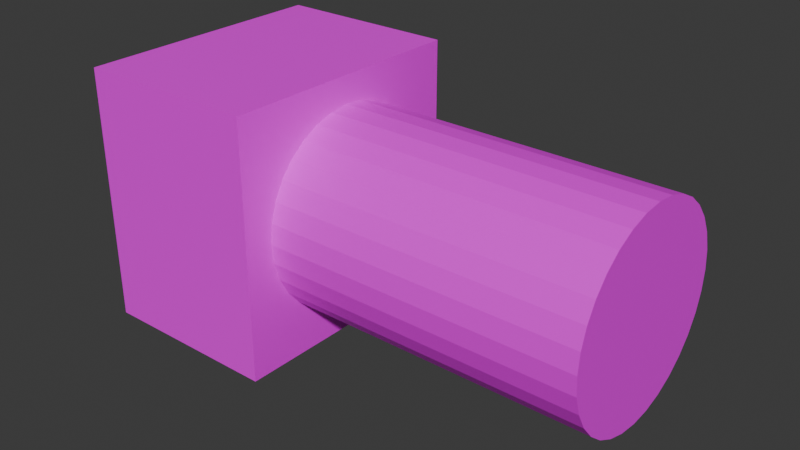 # Source: Fuse_Long.blend  (saved by Blender 4.1.24; exported with 4.5.12 LTS)
import bpy
from mathutils import Matrix  # noqa: F401  (used for matrix-valued properties, if any)

bpy.ops.wm.read_factory_settings(use_empty=True)
scene = bpy.context.scene
scene.name = 'Scene'

# ---- collections
col_collection = bpy.data.collections.new('Collection'); scene.collection.children.link(col_collection)

# ---- images (referenced by path relative to the original .blend; pixels are not part of the script)
import os
ASSET_DIR = os.environ.get("B2B_ASSET_DIR", "")  # directory of the original .blend (textures are referenced by path, not embedded)
HERE = os.path.dirname(os.path.abspath(__file__))  # packed textures are extracted next to this script under _unpacked/

def load_image(name, relpath, width, height, colorspace="sRGB"):
    """Load a texture the original file referenced (path relative to the .blend, or extracted next to this script)."""
    p = next((c for c in (os.path.join(HERE, relpath), os.path.join(ASSET_DIR, relpath)) if relpath and os.path.exists(c)), "")
    if p:
        img = bpy.data.images.load(p, check_existing=True)
        img.name = name
    else:  # same state as the original file: an image datablock whose file is absent (Cycles renders it pink)
        img = bpy.data.images.new(name, width, height)
        img.source = "FILE"
        img.filepath = "//" + (relpath or name)
    img.colorspace_settings.name = colorspace
    return img
img_fuse = load_image('Fuse', 'Fuse.png', 1024, 1024, 'sRGB')

# ---- materials (node trees are filled in below, after node groups)
mat_x = bpy.data.materials.new('マテリアル')
mat_x.use_transparent_shadow = False

# ---- material node trees
mat_x.use_nodes = True; mat_x.node_tree.nodes.clear()
_N = mat_x.node_tree.nodes; _L = mat_x.node_tree.links
n0 = _N.new('ShaderNodeBsdfPrincipled'); n0.name = 'プリンシプルBSDF'; n0.location = (10, 300)
n1 = _N.new('ShaderNodeOutputMaterial'); n1.name = 'マテリアル出力'; n1.location = (300, 300)
n2 = _N.new('ShaderNodeTexImage'); n2.name = '画像テクスチャ'; n2.location = (-280, 280)
n2.image = img_fuse
_L.new(n0.outputs[0], n1.inputs[0])
_L.new(n2.outputs[0], n0.inputs[0])
n1.is_active_output = True

# ---- world
world_world = bpy.data.worlds.new('World'); scene.world = world_world
world_world.use_nodes = True; world_world.node_tree.nodes.clear()
_N = world_world.node_tree.nodes; _L = world_world.node_tree.links
n0 = _N.new('ShaderNodeOutputWorld'); n0.name = 'World Output'; n0.location = (300, 300)
n1 = _N.new('ShaderNodeBackground'); n1.name = 'Background'; n1.location = (10, 300)
n1.inputs[0].default_value = (0.05088, 0.05088, 0.05088, 1.0)
_L.new(n1.outputs[0], n0.inputs[0])
n0.is_active_output = True
world_world.color = (0.05088, 0.05088, 0.05088)
world_world.use_sun_shadow = False
world_world.sun_shadow_jitter_overblur = 0.0

# ---- meshes
me_x = bpy.data.meshes.new('円柱')
me_x.from_pydata([(0.0, 1.0, -1.0), (0.0, 1.0, 1.0), (0.1951, 0.9808, -1.0), (0.1951, 0.9808, 1.0), (0.3827, 0.9239, -1.0), (0.3827, 0.9239, 1.0), (0.5556, 0.8315, -1.0), (0.5556, 0.8315, 1.0), (0.7071, 0.7071, -1.0), (0.7071, 0.7071, 1.0), (0.8315, 0.5556, -1.0), (0.8315, 0.5556, 1.0), (0.9239, 0.3827, -1.0), (0.9239, 0.3827, 1.0), (0.9808, 0.1951, -1.0), (0.9808, 0.1951, 1.0), (1.0, 0.0, -1.0), (1.0, 0.0, 1.0), (0.9808, -0.1951, -1.0), (0.9808, -0.1951, 1.0), (0.9239, -0.3827, -1.0), (0.9239, -0.3827, 1.0), (0.8315, -0.5556, -1.0), (0.8315, -0.5556, 1.0), (0.7071, -0.7071, -1.0), (0.7071, -0.7071, 1.0), (0.5556, -0.8315, -1.0), (0.5556, -0.8315, 1.0), (0.3827, -0.9239, -1.0), (0.3827, -0.9239, 1.0), (0.1951, -0.9808, -1.0), (0.1951, -0.9808, 1.0), (0.0, -1.0, -1.0), (0.0, -1.0, 1.0), (-0.1951, -0.9808, -1.0), (-0.1951, -0.9808, 1.0), (-0.3827, -0.9239, -1.0), (-0.3827, -0.9239, 1.0), (-0.5556, -0.8315, -1.0), (-0.5556, -0.8315, 1.0), (-0.7071, -0.7071, -1.0), (-0.7071, -0.7071, 1.0), (-0.8315, -0.5556, -1.0), (-0.8315, -0.5556, 1.0), (-0.9239, -0.3827, -1.0), (-0.9239, -0.3827, 1.0), (-0.9808, -0.1951, -1.0), (-0.9808, -0.1951, 1.0), (-1.0, 0.0, -1.0), (-1.0, 0.0, 1.0), (-0.9808, 0.1951, -1.0), (-0.9808, 0.1951, 1.0), (-0.9239, 0.3827, -1.0), (-0.9239, 0.3827, 1.0), (-0.8315, 0.5556, -1.0), (-0.8315, 0.5556, 1.0), (-0.7071, 0.7071, -1.0), (-0.7071, 0.7071, 1.0), (-0.5556, 0.8315, -1.0), (-0.5556, 0.8315, 1.0), (-0.3827, 0.9239, -1.0), (-0.3827, 0.9239, 1.0), (-0.1951, 0.9808, -1.0), (-0.1951, 0.9808, 1.0), (1.273, -1.292, -1.463), (-1.273, -1.292, -1.463), (1.273, 1.292, -1.463), (-1.273, 1.292, -1.463), (1.273, -1.292, -0.5374), (-1.273, -1.292, -0.5374), (1.273, 1.292, -0.5374), (-1.273, 1.292, -0.5374)], [], [(1, 2, 0), (3, 4, 2), (5, 6, 4), (7, 8, 6), (9, 10, 8), (11, 12, 10), (13, 14, 12), (15, 16, 14), (17, 18, 16), (19, 20, 18), (21, 22, 20), (23, 24, 22), (25, 26, 24), (27, 28, 26), (29, 30, 28), (31, 32, 30), (33, 34, 32), (35, 36, 34), (37, 38, 36), (39, 40, 38), (41, 42, 40), (43, 44, 42), (45, 46, 44), (47, 48, 46), (49, 50, 48), (51, 52, 50), (53, 54, 52), (55, 56, 54), (57, 58, 56), (59, 60, 58), (37, 21, 5), (61, 62, 60), (63, 0, 62), (30, 46, 62), (65, 66, 64), (66, 71, 70), (71, 68, 70), (69, 64, 68), (70, 64, 66), (67, 69, 71), (1, 3, 2), (3, 5, 4), (5, 7, 6), (7, 9, 8), (9, 11, 10), (11, 13, 12), (13, 15, 14), (15, 17, 16), (17, 19, 18), (19, 21, 20), (21, 23, 22), (23, 25, 24), (25, 27, 26), (27, 29, 28), (29, 31, 30), (31, 33, 32), (33, 35, 34), (35, 37, 36), (37, 39, 38), (39, 41, 40), (41, 43, 42), (43, 45, 44), (45, 47, 46), (47, 49, 48), (49, 51, 50), (51, 53, 52), (53, 55, 54), (55, 57, 56), (57, 59, 58), (59, 61, 60), (5, 3, 1), (1, 63, 5), (63, 61, 5), (61, 59, 57), (57, 55, 53), (53, 51, 49), (49, 47, 53), (47, 45, 53), (45, 43, 41), (41, 39, 37), (37, 35, 29), (35, 33, 29), (33, 31, 29), (29, 27, 25), (25, 23, 21), (21, 19, 13), (19, 17, 13), (17, 15, 13), (13, 11, 9), (9, 7, 5), (61, 57, 5), (57, 53, 5), (45, 41, 53), (41, 37, 53), (29, 25, 37), (25, 21, 37), (13, 9, 21), (9, 5, 21), (5, 53, 37), (61, 63, 62), (63, 1, 0), (62, 0, 2), (2, 4, 6), (6, 8, 10), (10, 12, 14), (14, 16, 18), (18, 20, 22), (22, 24, 26), (26, 28, 30), (30, 32, 34), (34, 36, 38), (38, 40, 42), (42, 44, 46), (46, 48, 50), (50, 52, 54), (54, 56, 58), (58, 60, 62), (62, 2, 14), (2, 6, 14), (6, 10, 14), (14, 18, 30), (18, 22, 30), (22, 26, 30), (30, 34, 46), (34, 38, 46), (38, 42, 46), (46, 50, 62), (50, 54, 62), (54, 58, 62), (62, 14, 30), (65, 67, 66), (66, 67, 71), (71, 69, 68), (69, 65, 64), (70, 68, 64), (67, 65, 69)])
_uv = me_x.uv_layers.new(name='UVマップ')
_uv.uv.foreach_set('vector', [0.433, 0.8132, 0.4218, 0.123, 0.433, 0.123, 0.4218, 0.8132, 0.4106, 0.123, 0.4218, 0.123, 0.4106, 0.8132, 0.3994, 0.123, 0.4106, 0.123, 0.3994, 0.8132, 0.3882, 0.123, 0.3994, 0.123, 0.3882, 0.8132, 0.377, 0.123, 0.3882, 0.123, 0.377, 0.8132, 0.3658, 0.123, 0.377, 0.123, 0.3658, 0.8132, 0.3546, 0.123, 0.3658, 0.123, 0.3546, 0.8132, 0.3433, 0.123, 0.3546, 0.123, 0.3433, 0.8132, 0.3321, 0.123, 0.3433, 0.123, 0.3321, 0.8132, 0.3209, 0.123, 0.3321, 0.123, 0.3209, 0.8132, 0.3097, 0.123, 0.3209, 0.123, 0.3097, 0.8132, 0.2985, 0.123, 0.3097, 0.123, 0.2985, 0.8132, 0.2873, 0.123, 0.2985, 0.123, 0.2873, 0.8132, 0.2761, 0.123, 0.2873, 0.123, 0.2761, 0.8132, 0.2649, 0.123, 0.2761, 0.123, 0.2649, 0.8132, 0.2537, 0.123, 0.2649, 0.123, 0.2537, 0.8132, 0.2424, 0.123, 0.2537, 0.123, 0.2424, 0.8132, 0.2312, 0.123, 0.2424, 0.123, 0.2312, 0.8132, 0.22, 0.123, 0.2312, 0.123, 0.22, 0.8132, 0.2088, 0.123, 0.22, 0.123, 0.2088, 0.8132, 0.1976, 0.123, 0.2088, 0.123, 0.1976, 0.8132, 0.1864, 0.123, 0.1976, 0.123, 0.1864, 0.8132, 0.1752, 0.123, 0.1864, 0.123, 0.1752, 0.8132, 0.164, 0.123, 0.1752, 0.123, 0.164, 0.8132, 0.1527, 0.123, 0.164, 0.123, 0.1527, 0.8132, 0.1415, 0.123, 0.1527, 0.123, 0.1415, 0.8132, 0.1303, 0.123, 0.1415, 0.123, 0.1303, 0.8132, 0.1191, 0.123, 0.1303, 0.123, 0.1191, 0.8132, 0.1079, 0.123, 0.1191, 0.123, 0.1079, 0.8132, 0.09669, 0.123, 0.1079, 0.123, 0.8199, 0.901, 0.872, 0.9225, 0.8504, 0.9746, 0.09669, 0.8132, 0.08548, 0.123, 0.09669, 0.123, 0.08548, 0.8132, 0.07427, 0.123, 0.08548, 0.123, 0.926, 0.8987, 0.8791, 0.93, 0.9104, 0.9769, 0.8423, 0.2558, 0.7202, 0.3779, 0.7202, 0.2558, 0.7202, 0.3779, 0.8423, 0.5, 0.7202, 0.5, 0.8423, 0.5, 0.7202, 0.6221, 0.7202, 0.5, 0.8423, 0.6221, 0.7202, 0.7442, 0.7202, 0.6221, 0.7202, 0.5, 0.5981, 0.6221, 0.5981, 0.5, 0.9644, 0.5, 0.8423, 0.6221, 0.8423, 0.5, 0.433, 0.8132, 0.4218, 0.8132, 0.4218, 0.123, 0.4218, 0.8132, 0.4106, 0.8132, 0.4106, 0.123, 0.4106, 0.8132, 0.3994, 0.8132, 0.3994, 0.123, 0.3994, 0.8132, 0.3882, 0.8132, 0.3882, 0.123, 0.3882, 0.8132, 0.377, 0.8132, 0.377, 0.123, 0.377, 0.8132, 0.3658, 0.8132, 0.3658, 0.123, 0.3658, 0.8132, 0.3546, 0.8132, 0.3546, 0.123, 0.3546, 0.8132, 0.3433, 0.8132, 0.3433, 0.123, 0.3433, 0.8132, 0.3321, 0.8132, 0.3321, 0.123, 0.3321, 0.8132, 0.3209, 0.8132, 0.3209, 0.123, 0.3209, 0.8132, 0.3097, 0.8132, 0.3097, 0.123, 0.3097, 0.8132, 0.2985, 0.8132, 0.2985, 0.123, 0.2985, 0.8132, 0.2873, 0.8132, 0.2873, 0.123, 0.2873, 0.8132, 0.2761, 0.8132, 0.2761, 0.123, 0.2761, 0.8132, 0.2649, 0.8132, 0.2649, 0.123, 0.2649, 0.8132, 0.2537, 0.8132, 0.2537, 0.123, 0.2537, 0.8132, 0.2424, 0.8132, 0.2424, 0.123, 0.2424, 0.8132, 0.2312, 0.8132, 0.2312, 0.123, 0.2312, 0.8132, 0.22, 0.8132, 0.22, 0.123, 0.22, 0.8132, 0.2088, 0.8132, 0.2088, 0.123, 0.2088, 0.8132, 0.1976, 0.8132, 0.1976, 0.123, 0.1976, 0.8132, 0.1864, 0.8132, 0.1864, 0.123, 0.1864, 0.8132, 0.1752, 0.8132, 0.1752, 0.123, 0.1752, 0.8132, 0.164, 0.8132, 0.164, 0.123, 0.164, 0.8132, 0.1527, 0.8132, 0.1527, 0.123, 0.1527, 0.8132, 0.1415, 0.8132, 0.1415, 0.123, 0.1415, 0.8132, 0.1303, 0.8132, 0.1303, 0.123, 0.1303, 0.8132, 0.1191, 0.8132, 0.1191, 0.123, 0.1191, 0.8132, 0.1079, 0.8132, 0.1079, 0.123, 0.1079, 0.8132, 0.09669, 0.8132, 0.09669, 0.123, 0.8504, 0.9746, 0.8429, 0.9769, 0.8352, 0.9777, 0.8352, 0.9777, 0.8274, 0.9769, 0.8504, 0.9746, 0.8274, 0.9769, 0.8199, 0.9746, 0.8504, 0.9746, 0.8199, 0.9746, 0.813, 0.9709, 0.807, 0.966, 0.807, 0.966, 0.802, 0.96, 0.7983, 0.9531, 0.7983, 0.9531, 0.7961, 0.9456, 0.7953, 0.9378, 0.7953, 0.9378, 0.7961, 0.93, 0.7983, 0.9531, 0.7961, 0.93, 0.7983, 0.9225, 0.7983, 0.9531, 0.7983, 0.9225, 0.802, 0.9157, 0.807, 0.9096, 0.807, 0.9096, 0.813, 0.9047, 0.8199, 0.901, 0.8199, 0.901, 0.8274, 0.8987, 0.8504, 0.901, 0.8274, 0.8987, 0.8352, 0.8979, 0.8504, 0.901, 0.8352, 0.8979, 0.8429, 0.8987, 0.8504, 0.901, 0.8504, 0.901, 0.8573, 0.9047, 0.8634, 0.9096, 0.8634, 0.9096, 0.8683, 0.9157, 0.872, 0.9225, 0.872, 0.9225, 0.8743, 0.93, 0.872, 0.9531, 0.8743, 0.93, 0.875, 0.9378, 0.872, 0.9531, 0.875, 0.9378, 0.8743, 0.9456, 0.872, 0.9531, 0.872, 0.9531, 0.8683, 0.96, 0.8634, 0.966, 0.8634, 0.966, 0.8573, 0.9709, 0.8504, 0.9746, 0.8199, 0.9746, 0.807, 0.966, 0.8504, 0.9746, 0.807, 0.966, 0.7983, 0.9531, 0.8504, 0.9746, 0.7983, 0.9225, 0.807, 0.9096, 0.7983, 0.9531, 0.807, 0.9096, 0.8199, 0.901, 0.7983, 0.9531, 0.8504, 0.901, 0.8634, 0.9096, 0.8199, 0.901, 0.8634, 0.9096, 0.872, 0.9225, 0.8199, 0.901, 0.872, 0.9531, 0.8634, 0.966, 0.872, 0.9225, 0.8634, 0.966, 0.8504, 0.9746, 0.872, 0.9225, 0.8504, 0.9746, 0.7983, 0.9531, 0.8199, 0.901, 0.09669, 0.8132, 0.08548, 0.8132, 0.08548, 0.123, 0.08548, 0.8132, 0.07427, 0.8132, 0.07427, 0.123, 0.9104, 0.9769, 0.9182, 0.9777, 0.926, 0.9769, 0.926, 0.9769, 0.9335, 0.9746, 0.9404, 0.9709, 0.9404, 0.9709, 0.9464, 0.966, 0.9514, 0.96, 0.9514, 0.96, 0.9551, 0.9531, 0.9573, 0.9456, 0.9573, 0.9456, 0.9581, 0.9378, 0.9573, 0.93, 0.9573, 0.93, 0.9551, 0.9225, 0.9514, 0.9157, 0.9514, 0.9157, 0.9464, 0.9096, 0.9404, 0.9047, 0.9404, 0.9047, 0.9335, 0.901, 0.926, 0.8987, 0.926, 0.8987, 0.9182, 0.8979, 0.9104, 0.8987, 0.9104, 0.8987, 0.903, 0.901, 0.8961, 0.9047, 0.8961, 0.9047, 0.89, 0.9096, 0.8851, 0.9157, 0.8851, 0.9157, 0.8814, 0.9225, 0.8791, 0.93, 0.8791, 0.93, 0.8784, 0.9378, 0.8791, 0.9456, 0.8791, 0.9456, 0.8814, 0.9531, 0.8851, 0.96, 0.8851, 0.96, 0.89, 0.966, 0.8961, 0.9709, 0.8961, 0.9709, 0.903, 0.9746, 0.9104, 0.9769, 0.9104, 0.9769, 0.926, 0.9769, 0.9573, 0.9456, 0.926, 0.9769, 0.9404, 0.9709, 0.9573, 0.9456, 0.9404, 0.9709, 0.9514, 0.96, 0.9573, 0.9456, 0.9573, 0.9456, 0.9573, 0.93, 0.926, 0.8987, 0.9573, 0.93, 0.9514, 0.9157, 0.926, 0.8987, 0.9514, 0.9157, 0.9404, 0.9047, 0.926, 0.8987, 0.926, 0.8987, 0.9104, 0.8987, 0.8791, 0.93, 0.9104, 0.8987, 0.8961, 0.9047, 0.8791, 0.93, 0.8961, 0.9047, 0.8851, 0.9157, 0.8791, 0.93, 0.8791, 0.93, 0.8791, 0.9456, 0.9104, 0.9769, 0.8791, 0.9456, 0.8851, 0.96, 0.9104, 0.9769, 0.8851, 0.96, 0.8961, 0.9709, 0.9104, 0.9769, 0.9104, 0.9769, 0.9573, 0.9456, 0.926, 0.8987, 0.8423, 0.2558, 0.8423, 0.3779, 0.7202, 0.3779, 0.7202, 0.3779, 0.8423, 0.3779, 0.8423, 0.5, 0.8423, 0.5, 0.8423, 0.6221, 0.7202, 0.6221, 0.8423, 0.6221, 0.8423, 0.7442, 0.7202, 0.7442, 0.7202, 0.5, 0.7202, 0.6221, 0.5981, 0.6221, 0.9644, 0.5, 0.9644, 0.6221, 0.8423, 0.6221])
me_x.materials.append(mat_x)
me_x.update()

# ---- objects
ob_x = bpy.data.objects.new('円柱', me_x)

# ---- transforms, parenting, visibility, modifiers, constraints
ob_x.location = (0.5, 0.0, 0.0)
ob_x.rotation_euler = (-0.0, 1.571, -0.0)
ob_x.scale = (0.25, 0.25, 0.5)

# ---- collection membership
col_collection.objects.link(ob_x)

# ---- scene / render settings (as saved in the file)
scene.frame_start = 1; scene.frame_end = 250; scene.frame_set(94)
scene.render.engine = 'BLENDER_EEVEE_NEXT'
scene.cycles.sampling_pattern = 'TABULATED_SOBOL'
scene.eevee.ray_tracing_options.trace_max_roughness = 0.0
bpy.context.view_layer.update()

# ---- added for rendering (the .blend has no active camera and no usable light): camera, sun
cam_auto = bpy.data.cameras.new('AutoCamera')
cam_auto.lens = 50.0
cam_auto.sensor_width = 36.0
cam_auto.clip_end = 1000.0
ob_auto_camera = bpy.data.objects.new('AutoCamera', cam_auto)
scene.collection.objects.link(ob_auto_camera)
ob_auto_camera.location = (1.79921, -1.69783, 1.13188)
ob_auto_camera.rotation_euler = (1.09748, -7.21219e-08, 0.694738)
scene.camera = ob_auto_camera
light_auto_sun = bpy.data.lights.new('AutoSun', 'SUN')
light_auto_sun.energy = 3.0
light_auto_sun.angle = 0.0523599
ob_auto_sun = bpy.data.objects.new('AutoSun', light_auto_sun)
scene.collection.objects.link(ob_auto_sun)
ob_auto_sun.rotation_euler = (0.872665, 0.174533, 0.523599)
bpy.context.view_layer.update()
